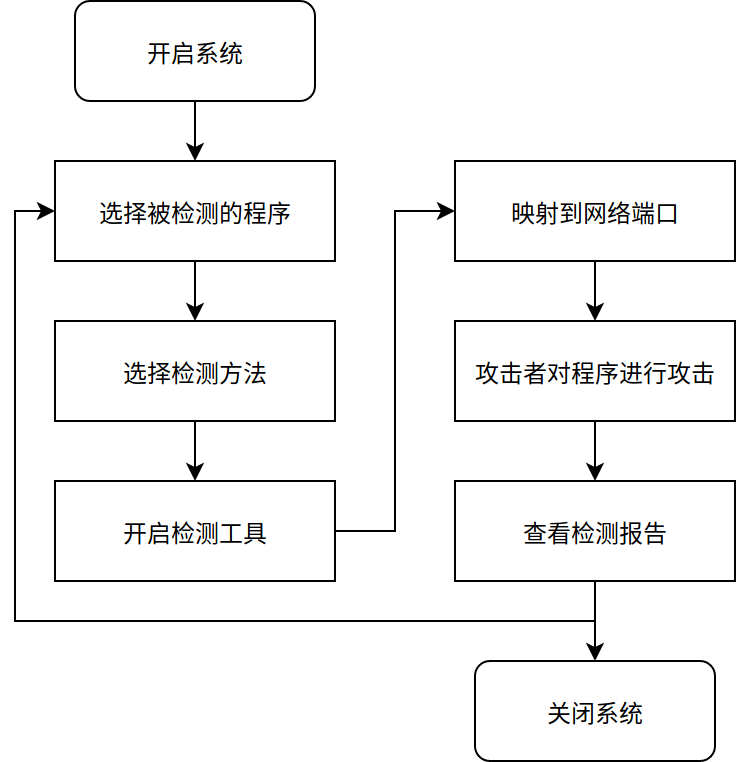

The diagram above was exported from draw.io. Its source (the exported page's mxGraphModel, read from the mxfile embedded in the PNG):
<mxGraphModel dx="1324" dy="769" grid="1" gridSize="10" guides="1" tooltips="1" connect="1" arrows="1" fold="1" page="1" pageScale="1" pageWidth="850" pageHeight="1100" math="0" shadow="0">
  <root>
    <mxCell id="0" />
    <mxCell id="1" parent="0" />
    <mxCell id="ZHbYV2mcYtdA5z5a5aOa-5" value="" style="edgeStyle=orthogonalEdgeStyle;rounded=0;orthogonalLoop=1;jettySize=auto;html=1;" edge="1" parent="1" source="ZHbYV2mcYtdA5z5a5aOa-1" target="ZHbYV2mcYtdA5z5a5aOa-3">
      <mxGeometry relative="1" as="geometry" />
    </mxCell>
    <mxCell id="ZHbYV2mcYtdA5z5a5aOa-1" value="开启系统" style="rounded=1;whiteSpace=wrap;html=1;" vertex="1" parent="1">
      <mxGeometry x="200" y="120" width="120" height="50" as="geometry" />
    </mxCell>
    <mxCell id="ZHbYV2mcYtdA5z5a5aOa-6" value="" style="edgeStyle=orthogonalEdgeStyle;rounded=0;orthogonalLoop=1;jettySize=auto;html=1;" edge="1" parent="1" source="ZHbYV2mcYtdA5z5a5aOa-3" target="ZHbYV2mcYtdA5z5a5aOa-4">
      <mxGeometry relative="1" as="geometry" />
    </mxCell>
    <mxCell id="ZHbYV2mcYtdA5z5a5aOa-3" value="选择被检测的程序" style="rounded=0;whiteSpace=wrap;html=1;" vertex="1" parent="1">
      <mxGeometry x="190" y="200" width="140" height="50" as="geometry" />
    </mxCell>
    <mxCell id="ZHbYV2mcYtdA5z5a5aOa-8" value="" style="edgeStyle=orthogonalEdgeStyle;rounded=0;orthogonalLoop=1;jettySize=auto;html=1;" edge="1" parent="1" source="ZHbYV2mcYtdA5z5a5aOa-4" target="ZHbYV2mcYtdA5z5a5aOa-7">
      <mxGeometry relative="1" as="geometry" />
    </mxCell>
    <mxCell id="ZHbYV2mcYtdA5z5a5aOa-4" value="选择检测方法" style="rounded=0;whiteSpace=wrap;html=1;" vertex="1" parent="1">
      <mxGeometry x="190" y="280" width="140" height="50" as="geometry" />
    </mxCell>
    <mxCell id="ZHbYV2mcYtdA5z5a5aOa-10" value="" style="edgeStyle=orthogonalEdgeStyle;rounded=0;orthogonalLoop=1;jettySize=auto;html=1;" edge="1" parent="1" source="ZHbYV2mcYtdA5z5a5aOa-7" target="ZHbYV2mcYtdA5z5a5aOa-9">
      <mxGeometry relative="1" as="geometry">
        <Array as="points">
          <mxPoint x="360" y="385" />
          <mxPoint x="360" y="225" />
        </Array>
      </mxGeometry>
    </mxCell>
    <mxCell id="ZHbYV2mcYtdA5z5a5aOa-7" value="开启检测工具" style="rounded=0;whiteSpace=wrap;html=1;" vertex="1" parent="1">
      <mxGeometry x="190" y="360" width="140" height="50" as="geometry" />
    </mxCell>
    <mxCell id="ZHbYV2mcYtdA5z5a5aOa-12" value="" style="edgeStyle=orthogonalEdgeStyle;rounded=0;orthogonalLoop=1;jettySize=auto;html=1;" edge="1" parent="1" source="ZHbYV2mcYtdA5z5a5aOa-9" target="ZHbYV2mcYtdA5z5a5aOa-11">
      <mxGeometry relative="1" as="geometry" />
    </mxCell>
    <mxCell id="ZHbYV2mcYtdA5z5a5aOa-9" value="映射到网络端口" style="rounded=0;whiteSpace=wrap;html=1;" vertex="1" parent="1">
      <mxGeometry x="390" y="200" width="140" height="50" as="geometry" />
    </mxCell>
    <mxCell id="ZHbYV2mcYtdA5z5a5aOa-14" value="" style="edgeStyle=orthogonalEdgeStyle;rounded=0;orthogonalLoop=1;jettySize=auto;html=1;" edge="1" parent="1" source="ZHbYV2mcYtdA5z5a5aOa-11" target="ZHbYV2mcYtdA5z5a5aOa-13">
      <mxGeometry relative="1" as="geometry" />
    </mxCell>
    <mxCell id="ZHbYV2mcYtdA5z5a5aOa-11" value="攻击者对程序进行攻击" style="rounded=0;whiteSpace=wrap;html=1;" vertex="1" parent="1">
      <mxGeometry x="390" y="280" width="140" height="50" as="geometry" />
    </mxCell>
    <mxCell id="ZHbYV2mcYtdA5z5a5aOa-18" value="" style="edgeStyle=orthogonalEdgeStyle;rounded=0;orthogonalLoop=1;jettySize=auto;html=1;" edge="1" parent="1" source="ZHbYV2mcYtdA5z5a5aOa-13" target="ZHbYV2mcYtdA5z5a5aOa-17">
      <mxGeometry relative="1" as="geometry" />
    </mxCell>
    <mxCell id="ZHbYV2mcYtdA5z5a5aOa-20" value="" style="edgeStyle=orthogonalEdgeStyle;rounded=0;orthogonalLoop=1;jettySize=auto;html=1;entryX=0;entryY=0.5;entryDx=0;entryDy=0;" edge="1" parent="1" source="ZHbYV2mcYtdA5z5a5aOa-13" target="ZHbYV2mcYtdA5z5a5aOa-3">
      <mxGeometry relative="1" as="geometry">
        <mxPoint x="610" y="385" as="targetPoint" />
        <Array as="points">
          <mxPoint x="460" y="430" />
          <mxPoint x="170" y="430" />
          <mxPoint x="170" y="225" />
        </Array>
      </mxGeometry>
    </mxCell>
    <mxCell id="ZHbYV2mcYtdA5z5a5aOa-13" value="查看检测报告" style="rounded=0;whiteSpace=wrap;html=1;" vertex="1" parent="1">
      <mxGeometry x="390" y="360" width="140" height="50" as="geometry" />
    </mxCell>
    <mxCell id="ZHbYV2mcYtdA5z5a5aOa-17" value="关闭系统" style="rounded=1;whiteSpace=wrap;html=1;" vertex="1" parent="1">
      <mxGeometry x="400" y="450" width="120" height="50" as="geometry" />
    </mxCell>
  </root>
</mxGraphModel>